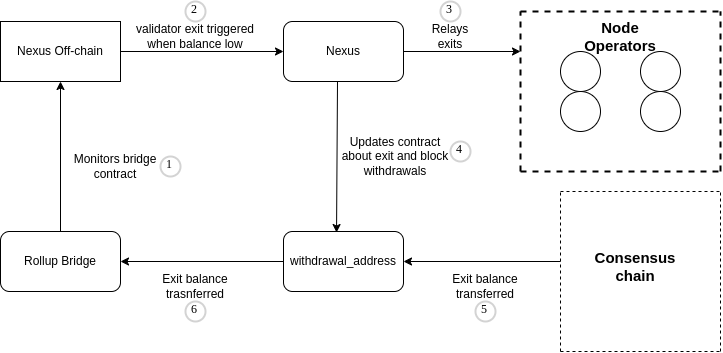

The diagram above was exported from draw.io. Its source (the exported page's mxGraphModel, read from the mxfile embedded in the PNG):
<mxGraphModel dx="1360" dy="923" grid="1" gridSize="10" guides="1" tooltips="1" connect="1" arrows="1" fold="1" page="1" pageScale="1" pageWidth="827" pageHeight="1169" math="0" shadow="0">
  <root>
    <mxCell id="0" />
    <mxCell id="1" parent="0" />
    <mxCell id="y56ybYh4XqSmwW1SI5BN-31" value="withdrawal_address" style="rounded=1;whiteSpace=wrap;html=1;" vertex="1" parent="1">
      <mxGeometry x="323" y="260" width="120" height="60" as="geometry" />
    </mxCell>
    <mxCell id="y56ybYh4XqSmwW1SI5BN-32" value="" style="endArrow=none;dashed=1;html=1;rounded=0;" edge="1" parent="1">
      <mxGeometry width="50" height="50" relative="1" as="geometry">
        <mxPoint x="600" y="220" as="sourcePoint" />
        <mxPoint x="760" y="220" as="targetPoint" />
      </mxGeometry>
    </mxCell>
    <mxCell id="y56ybYh4XqSmwW1SI5BN-33" value="" style="endArrow=none;dashed=1;html=1;rounded=0;" edge="1" parent="1">
      <mxGeometry width="50" height="50" relative="1" as="geometry">
        <mxPoint x="600" y="380" as="sourcePoint" />
        <mxPoint x="760" y="380" as="targetPoint" />
      </mxGeometry>
    </mxCell>
    <mxCell id="y56ybYh4XqSmwW1SI5BN-34" value="" style="endArrow=none;dashed=1;html=1;rounded=0;" edge="1" parent="1">
      <mxGeometry width="50" height="50" relative="1" as="geometry">
        <mxPoint x="600" y="380" as="sourcePoint" />
        <mxPoint x="600" y="220" as="targetPoint" />
      </mxGeometry>
    </mxCell>
    <mxCell id="y56ybYh4XqSmwW1SI5BN-35" value="" style="endArrow=none;dashed=1;html=1;rounded=0;" edge="1" parent="1">
      <mxGeometry width="50" height="50" relative="1" as="geometry">
        <mxPoint x="760" y="380" as="sourcePoint" />
        <mxPoint x="760" y="220" as="targetPoint" />
      </mxGeometry>
    </mxCell>
    <mxCell id="y56ybYh4XqSmwW1SI5BN-36" value="&lt;b&gt;&lt;font style=&quot;font-size: 15px;&quot;&gt;Consensus chain&lt;/font&gt;&lt;/b&gt;" style="text;html=1;strokeColor=none;fillColor=none;align=center;verticalAlign=middle;whiteSpace=wrap;rounded=0;" vertex="1" parent="1">
      <mxGeometry x="630" y="280" width="90" height="30" as="geometry" />
    </mxCell>
    <mxCell id="y56ybYh4XqSmwW1SI5BN-60" value="Nexus Off-chain" style="rounded=0;whiteSpace=wrap;html=1;" vertex="1" parent="1">
      <mxGeometry x="40" y="50" width="120" height="60" as="geometry" />
    </mxCell>
    <mxCell id="y56ybYh4XqSmwW1SI5BN-61" value="Rollup Bridge" style="rounded=1;whiteSpace=wrap;html=1;" vertex="1" parent="1">
      <mxGeometry x="40" y="260" width="120" height="60" as="geometry" />
    </mxCell>
    <mxCell id="y56ybYh4XqSmwW1SI5BN-62" value="" style="endArrow=classic;html=1;rounded=0;entryX=0.5;entryY=1;entryDx=0;entryDy=0;exitX=0.5;exitY=0;exitDx=0;exitDy=0;" edge="1" parent="1" source="y56ybYh4XqSmwW1SI5BN-61" target="y56ybYh4XqSmwW1SI5BN-60">
      <mxGeometry width="50" height="50" relative="1" as="geometry">
        <mxPoint x="30" y="240" as="sourcePoint" />
        <mxPoint x="80" y="190" as="targetPoint" />
      </mxGeometry>
    </mxCell>
    <mxCell id="y56ybYh4XqSmwW1SI5BN-63" value="Monitors bridge contract" style="text;html=1;strokeColor=none;fillColor=none;align=center;verticalAlign=middle;whiteSpace=wrap;rounded=0;" vertex="1" parent="1">
      <mxGeometry x="110" y="180" width="90" height="30" as="geometry" />
    </mxCell>
    <mxCell id="y56ybYh4XqSmwW1SI5BN-64" value="Nexus" style="rounded=1;whiteSpace=wrap;html=1;" vertex="1" parent="1">
      <mxGeometry x="323" y="50" width="120" height="60" as="geometry" />
    </mxCell>
    <mxCell id="y56ybYh4XqSmwW1SI5BN-65" value="" style="endArrow=classic;html=1;rounded=0;exitX=1;exitY=0.5;exitDx=0;exitDy=0;entryX=0;entryY=0.5;entryDx=0;entryDy=0;" edge="1" parent="1" source="y56ybYh4XqSmwW1SI5BN-60" target="y56ybYh4XqSmwW1SI5BN-64">
      <mxGeometry width="50" height="50" relative="1" as="geometry">
        <mxPoint x="270" y="290" as="sourcePoint" />
        <mxPoint x="320" y="240" as="targetPoint" />
      </mxGeometry>
    </mxCell>
    <mxCell id="y56ybYh4XqSmwW1SI5BN-66" value="validator exit triggered when balance low" style="text;html=1;strokeColor=none;fillColor=none;align=center;verticalAlign=middle;whiteSpace=wrap;rounded=0;" vertex="1" parent="1">
      <mxGeometry x="170" y="50" width="130" height="30" as="geometry" />
    </mxCell>
    <mxCell id="y56ybYh4XqSmwW1SI5BN-77" value="" style="endArrow=none;dashed=1;html=1;rounded=0;strokeWidth=2;" edge="1" parent="1">
      <mxGeometry width="50" height="50" relative="1" as="geometry">
        <mxPoint x="560" y="200" as="sourcePoint" />
        <mxPoint x="560" y="40" as="targetPoint" />
      </mxGeometry>
    </mxCell>
    <mxCell id="y56ybYh4XqSmwW1SI5BN-78" value="" style="endArrow=none;dashed=1;html=1;rounded=0;strokeWidth=2;" edge="1" parent="1">
      <mxGeometry width="50" height="50" relative="1" as="geometry">
        <mxPoint x="760" y="200" as="sourcePoint" />
        <mxPoint x="760" y="40" as="targetPoint" />
      </mxGeometry>
    </mxCell>
    <mxCell id="y56ybYh4XqSmwW1SI5BN-79" value="" style="endArrow=none;dashed=1;html=1;rounded=0;strokeWidth=2;" edge="1" parent="1">
      <mxGeometry width="50" height="50" relative="1" as="geometry">
        <mxPoint x="560" y="40" as="sourcePoint" />
        <mxPoint x="760" y="40" as="targetPoint" />
      </mxGeometry>
    </mxCell>
    <mxCell id="y56ybYh4XqSmwW1SI5BN-80" value="" style="endArrow=none;dashed=1;html=1;rounded=0;strokeWidth=2;" edge="1" parent="1">
      <mxGeometry width="50" height="50" relative="1" as="geometry">
        <mxPoint x="560" y="200" as="sourcePoint" />
        <mxPoint x="760" y="200" as="targetPoint" />
      </mxGeometry>
    </mxCell>
    <mxCell id="y56ybYh4XqSmwW1SI5BN-81" value="" style="ellipse;whiteSpace=wrap;html=1;aspect=fixed;" vertex="1" parent="1">
      <mxGeometry x="680" y="80" width="40" height="40" as="geometry" />
    </mxCell>
    <mxCell id="y56ybYh4XqSmwW1SI5BN-82" value="" style="ellipse;whiteSpace=wrap;html=1;aspect=fixed;" vertex="1" parent="1">
      <mxGeometry x="600" y="80" width="40" height="40" as="geometry" />
    </mxCell>
    <mxCell id="y56ybYh4XqSmwW1SI5BN-83" value="" style="ellipse;whiteSpace=wrap;html=1;aspect=fixed;" vertex="1" parent="1">
      <mxGeometry x="680" y="120" width="40" height="40" as="geometry" />
    </mxCell>
    <mxCell id="y56ybYh4XqSmwW1SI5BN-84" value="" style="ellipse;whiteSpace=wrap;html=1;aspect=fixed;" vertex="1" parent="1">
      <mxGeometry x="600" y="120" width="40" height="40" as="geometry" />
    </mxCell>
    <mxCell id="y56ybYh4XqSmwW1SI5BN-85" value="&lt;b&gt;&lt;font style=&quot;font-size: 15px;&quot;&gt;Node Operators&lt;/font&gt;&lt;/b&gt;" style="text;html=1;strokeColor=none;fillColor=none;align=center;verticalAlign=middle;whiteSpace=wrap;rounded=0;" vertex="1" parent="1">
      <mxGeometry x="620" y="50" width="80" height="30" as="geometry" />
    </mxCell>
    <mxCell id="y56ybYh4XqSmwW1SI5BN-87" value="" style="endArrow=classic;html=1;rounded=0;exitX=1;exitY=0.5;exitDx=0;exitDy=0;" edge="1" parent="1" source="y56ybYh4XqSmwW1SI5BN-64">
      <mxGeometry width="50" height="50" relative="1" as="geometry">
        <mxPoint x="390" y="170" as="sourcePoint" />
        <mxPoint x="560" y="80" as="targetPoint" />
      </mxGeometry>
    </mxCell>
    <mxCell id="y56ybYh4XqSmwW1SI5BN-88" value="Relays exits" style="text;html=1;strokeColor=none;fillColor=none;align=center;verticalAlign=middle;whiteSpace=wrap;rounded=0;" vertex="1" parent="1">
      <mxGeometry x="460" y="50" width="60" height="30" as="geometry" />
    </mxCell>
    <mxCell id="y56ybYh4XqSmwW1SI5BN-89" value="" style="endArrow=classic;html=1;rounded=0;exitX=0.45;exitY=1;exitDx=0;exitDy=0;exitPerimeter=0;entryX=0.442;entryY=0.017;entryDx=0;entryDy=0;entryPerimeter=0;" edge="1" parent="1" source="y56ybYh4XqSmwW1SI5BN-64" target="y56ybYh4XqSmwW1SI5BN-31">
      <mxGeometry width="50" height="50" relative="1" as="geometry">
        <mxPoint x="380" y="200" as="sourcePoint" />
        <mxPoint x="430" y="150" as="targetPoint" />
      </mxGeometry>
    </mxCell>
    <mxCell id="y56ybYh4XqSmwW1SI5BN-90" value="Updates contract about exit and block withdrawals" style="text;html=1;strokeColor=none;fillColor=none;align=center;verticalAlign=middle;whiteSpace=wrap;rounded=0;" vertex="1" parent="1">
      <mxGeometry x="380" y="170" width="110" height="30" as="geometry" />
    </mxCell>
    <mxCell id="y56ybYh4XqSmwW1SI5BN-91" value="" style="endArrow=classic;html=1;rounded=0;" edge="1" parent="1" target="y56ybYh4XqSmwW1SI5BN-31">
      <mxGeometry width="50" height="50" relative="1" as="geometry">
        <mxPoint x="600" y="290" as="sourcePoint" />
        <mxPoint x="640" y="410" as="targetPoint" />
      </mxGeometry>
    </mxCell>
    <mxCell id="y56ybYh4XqSmwW1SI5BN-92" value="Exit balance transferred" style="text;html=1;strokeColor=none;fillColor=none;align=center;verticalAlign=middle;whiteSpace=wrap;rounded=0;" vertex="1" parent="1">
      <mxGeometry x="490" y="300" width="70" height="30" as="geometry" />
    </mxCell>
    <mxCell id="y56ybYh4XqSmwW1SI5BN-93" value="" style="endArrow=classic;html=1;rounded=0;exitX=0;exitY=0.5;exitDx=0;exitDy=0;entryX=1;entryY=0.5;entryDx=0;entryDy=0;" edge="1" parent="1" source="y56ybYh4XqSmwW1SI5BN-31" target="y56ybYh4XqSmwW1SI5BN-61">
      <mxGeometry width="50" height="50" relative="1" as="geometry">
        <mxPoint x="150" y="390" as="sourcePoint" />
        <mxPoint x="200" y="340" as="targetPoint" />
      </mxGeometry>
    </mxCell>
    <mxCell id="y56ybYh4XqSmwW1SI5BN-94" value="Exit balance trasnferred" style="text;html=1;strokeColor=none;fillColor=none;align=center;verticalAlign=middle;whiteSpace=wrap;rounded=0;" vertex="1" parent="1">
      <mxGeometry x="190" y="300" width="90" height="30" as="geometry" />
    </mxCell>
    <mxCell id="y56ybYh4XqSmwW1SI5BN-95" value="1" style="ellipse;whiteSpace=wrap;html=1;aspect=fixed;strokeWidth=2;fontFamily=Tahoma;spacingBottom=4;spacingRight=2;strokeColor=#d3d3d3;" vertex="1" parent="1">
      <mxGeometry x="200" y="185" width="20" height="20" as="geometry" />
    </mxCell>
    <mxCell id="y56ybYh4XqSmwW1SI5BN-96" value="2" style="ellipse;whiteSpace=wrap;html=1;aspect=fixed;strokeWidth=2;fontFamily=Tahoma;spacingBottom=4;spacingRight=2;strokeColor=#d3d3d3;" vertex="1" parent="1">
      <mxGeometry x="225" y="30" width="20" height="20" as="geometry" />
    </mxCell>
    <mxCell id="y56ybYh4XqSmwW1SI5BN-97" value="3" style="ellipse;whiteSpace=wrap;html=1;aspect=fixed;strokeWidth=2;fontFamily=Tahoma;spacingBottom=4;spacingRight=2;strokeColor=#d3d3d3;" vertex="1" parent="1">
      <mxGeometry x="480" y="30" width="20" height="20" as="geometry" />
    </mxCell>
    <mxCell id="y56ybYh4XqSmwW1SI5BN-98" value="4" style="ellipse;whiteSpace=wrap;html=1;aspect=fixed;strokeWidth=2;fontFamily=Tahoma;spacingBottom=4;spacingRight=2;strokeColor=#d3d3d3;" vertex="1" parent="1">
      <mxGeometry x="490" y="170" width="20" height="20" as="geometry" />
    </mxCell>
    <mxCell id="y56ybYh4XqSmwW1SI5BN-99" value="5" style="ellipse;whiteSpace=wrap;html=1;aspect=fixed;strokeWidth=2;fontFamily=Tahoma;spacingBottom=4;spacingRight=2;strokeColor=#d3d3d3;" vertex="1" parent="1">
      <mxGeometry x="515" y="330" width="20" height="20" as="geometry" />
    </mxCell>
    <mxCell id="y56ybYh4XqSmwW1SI5BN-100" value="6" style="ellipse;whiteSpace=wrap;html=1;aspect=fixed;strokeWidth=2;fontFamily=Tahoma;spacingBottom=4;spacingRight=2;strokeColor=#d3d3d3;" vertex="1" parent="1">
      <mxGeometry x="225" y="330" width="20" height="20" as="geometry" />
    </mxCell>
  </root>
</mxGraphModel>